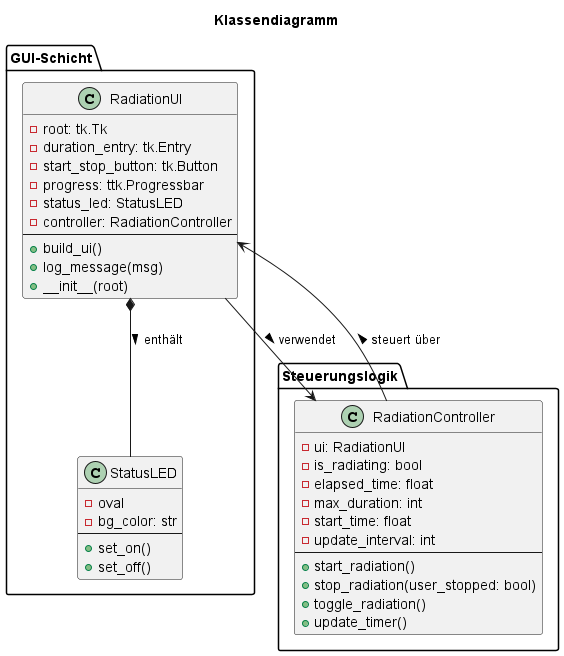

The diagram above was rendered by PlantUML. Its source (embedded in the PNG):
@startuml
title Klassendiagramm

package "GUI-Schicht" {
    class RadiationUI {
        - root: tk.Tk
        - duration_entry: tk.Entry
        - start_stop_button: tk.Button
        - progress: ttk.Progressbar
        - status_led: StatusLED
        - controller: RadiationController
        --
        + build_ui()
        + log_message(msg)
        + __init__(root)
    }

    class StatusLED {
        - oval
        - bg_color: str
        --
        + set_on()
        + set_off()
    }
}

package "Steuerungslogik" {
    class RadiationController {
        - ui: RadiationUI
        - is_radiating: bool
        - elapsed_time: float
        - max_duration: int
        - start_time: float
        - update_interval: int
        --
        + start_radiation()
        + stop_radiation(user_stopped: bool)
        + toggle_radiation()
        + update_timer()
    }
}

RadiationUI --> RadiationController : verwendet >
RadiationUI *-- StatusLED : enthält >
RadiationController --> RadiationUI : steuert über >

@enduml